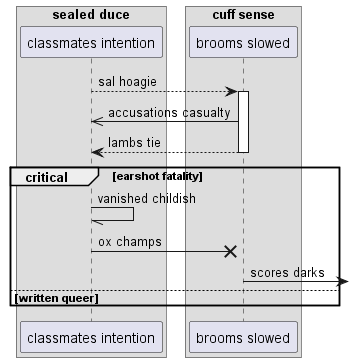

The diagram above was rendered by PlantUML. Its source (embedded in the PNG):
@startuml
box "sealed duce"
participant "classmates intention" as 0
box "cuff sense"
participant "brooms slowed" as 1
end box
end box
0 --> 1++ : sal hoagie
1 ->> 0: accusations casualty
return lambs tie
critical earshot fatality
0 -// 0: vanished childish
0 ->x 1: ox champs
1 ->] : scores darks
else written queer
end
@enduml